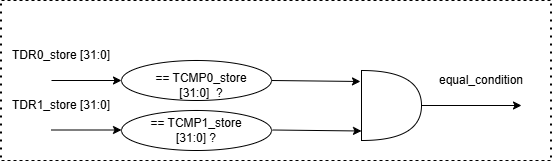

The diagram above was exported from draw.io. Its source (the exported page's mxGraphModel, read from the mxfile embedded in the PNG):
<mxGraphModel dx="1853" dy="587" grid="1" gridSize="10" guides="1" tooltips="1" connect="1" arrows="1" fold="1" page="1" pageScale="1" pageWidth="827" pageHeight="1169" math="0" shadow="0">
  <root>
    <mxCell id="0" />
    <mxCell id="1" parent="0" />
    <mxCell id="P2U8BC90XLEo3m524Dw7-1" parent="1" style="shape=or;whiteSpace=wrap;html=1;" value="" vertex="1">
      <mxGeometry height="70" width="60" x="360" y="120" as="geometry" />
    </mxCell>
    <mxCell id="P2U8BC90XLEo3m524Dw7-2" edge="1" parent="1" source="P2U8BC90XLEo3m524Dw7-4" style="endArrow=classic;html=1;rounded=0;entryX=-0.017;entryY=0.157;entryDx=0;entryDy=0;entryPerimeter=0;exitX=1;exitY=0.5;exitDx=0;exitDy=0;" target="P2U8BC90XLEo3m524Dw7-1" value="">
      <mxGeometry height="50" relative="1" width="50" as="geometry">
        <mxPoint x="280" y="135" as="sourcePoint" />
        <mxPoint x="440" y="240" as="targetPoint" />
      </mxGeometry>
    </mxCell>
    <mxCell id="P2U8BC90XLEo3m524Dw7-4" parent="1" style="ellipse;whiteSpace=wrap;html=1;" value="" vertex="1">
      <mxGeometry height="40" width="150" x="120" y="110" as="geometry" />
    </mxCell>
    <mxCell id="P2U8BC90XLEo3m524Dw7-5" parent="1" style="ellipse;whiteSpace=wrap;html=1;" value="" vertex="1">
      <mxGeometry height="40" width="150" x="120" y="160" as="geometry" />
    </mxCell>
    <mxCell id="P2U8BC90XLEo3m524Dw7-6" edge="1" parent="1" style="endArrow=classic;html=1;rounded=0;entryX=-0.017;entryY=0.157;entryDx=0;entryDy=0;entryPerimeter=0;exitX=1;exitY=0.5;exitDx=0;exitDy=0;" value="">
      <mxGeometry height="50" relative="1" width="50" as="geometry">
        <mxPoint x="271" y="179.5" as="sourcePoint" />
        <mxPoint x="360" y="180.5" as="targetPoint" />
      </mxGeometry>
    </mxCell>
    <mxCell id="P2U8BC90XLEo3m524Dw7-7" parent="1" style="text;html=1;whiteSpace=wrap;strokeColor=none;fillColor=none;align=center;verticalAlign=middle;rounded=0;" value="== TCMP0_store [31:0]&amp;nbsp; ?" vertex="1">
      <mxGeometry height="30" width="100" x="150" y="120" as="geometry" />
    </mxCell>
    <mxCell id="P2U8BC90XLEo3m524Dw7-8" parent="1" style="text;html=1;whiteSpace=wrap;strokeColor=none;fillColor=none;align=center;verticalAlign=middle;rounded=0;" value="== TCMP1_store [31:0] ?" vertex="1">
      <mxGeometry height="30" width="100" x="145" y="165" as="geometry" />
    </mxCell>
    <mxCell id="P2U8BC90XLEo3m524Dw7-9" edge="1" parent="1" style="endArrow=classic;html=1;rounded=0;entryX=0;entryY=0.5;entryDx=0;entryDy=0;" target="P2U8BC90XLEo3m524Dw7-4" value="">
      <mxGeometry height="50" relative="1" width="50" as="geometry">
        <mxPoint x="50" y="130" as="sourcePoint" />
        <mxPoint x="440" y="240" as="targetPoint" />
      </mxGeometry>
    </mxCell>
    <mxCell id="P2U8BC90XLEo3m524Dw7-10" edge="1" parent="1" style="endArrow=classic;html=1;rounded=0;entryX=0;entryY=0.5;entryDx=0;entryDy=0;" value="">
      <mxGeometry height="50" relative="1" width="50" as="geometry">
        <mxPoint x="50" y="179.5" as="sourcePoint" />
        <mxPoint x="120" y="179.5" as="targetPoint" />
      </mxGeometry>
    </mxCell>
    <mxCell id="P2U8BC90XLEo3m524Dw7-11" parent="1" style="text;html=1;whiteSpace=wrap;strokeColor=none;fillColor=none;align=center;verticalAlign=middle;rounded=0;" value="TDR0_store [31:0]" vertex="1">
      <mxGeometry height="30" width="120" y="90" as="geometry" />
    </mxCell>
    <mxCell id="P2U8BC90XLEo3m524Dw7-12" parent="1" style="text;html=1;whiteSpace=wrap;strokeColor=none;fillColor=none;align=center;verticalAlign=middle;rounded=0;" value="TDR1_store [31:0]" vertex="1">
      <mxGeometry height="30" width="120" y="140" as="geometry" />
    </mxCell>
    <mxCell id="P2U8BC90XLEo3m524Dw7-13" edge="1" parent="1" source="P2U8BC90XLEo3m524Dw7-1" style="endArrow=classic;html=1;rounded=0;exitX=1;exitY=0.5;exitDx=0;exitDy=0;exitPerimeter=0;" value="">
      <mxGeometry height="50" relative="1" width="50" as="geometry">
        <mxPoint x="390" y="290" as="sourcePoint" />
        <mxPoint x="520" y="155" as="targetPoint" />
      </mxGeometry>
    </mxCell>
    <mxCell id="P2U8BC90XLEo3m524Dw7-14" parent="1" style="text;html=1;whiteSpace=wrap;strokeColor=none;fillColor=none;align=center;verticalAlign=middle;rounded=0;" value="equal_condition" vertex="1">
      <mxGeometry height="30" width="60" x="450" y="115" as="geometry" />
    </mxCell>
    <mxCell id="P2U8BC90XLEo3m524Dw7-15" edge="1" parent="1" style="endArrow=none;dashed=1;html=1;dashPattern=1 3;strokeWidth=2;rounded=0;" value="">
      <mxGeometry height="50" relative="1" width="50" as="geometry">
        <mxPoint x="550" y="207.5" as="sourcePoint" />
        <mxPoint x="550" y="52.5" as="targetPoint" />
      </mxGeometry>
    </mxCell>
    <mxCell id="P2U8BC90XLEo3m524Dw7-16" edge="1" parent="1" style="endArrow=none;dashed=1;html=1;dashPattern=1 3;strokeWidth=2;rounded=0;" value="">
      <mxGeometry height="50" relative="1" width="50" as="geometry">
        <mxPoint y="207.5" as="sourcePoint" />
        <mxPoint y="52.5" as="targetPoint" />
      </mxGeometry>
    </mxCell>
    <mxCell id="P2U8BC90XLEo3m524Dw7-17" edge="1" parent="1" style="endArrow=none;dashed=1;html=1;rounded=0;" value="">
      <mxGeometry height="50" relative="1" width="50" as="geometry">
        <mxPoint y="210" as="sourcePoint" />
        <mxPoint x="550" y="210" as="targetPoint" />
      </mxGeometry>
    </mxCell>
    <mxCell id="P2U8BC90XLEo3m524Dw7-18" edge="1" parent="1" style="endArrow=none;dashed=1;html=1;rounded=0;" value="">
      <mxGeometry height="50" relative="1" width="50" as="geometry">
        <mxPoint y="50" as="sourcePoint" />
        <mxPoint x="550" y="50" as="targetPoint" />
      </mxGeometry>
    </mxCell>
  </root>
</mxGraphModel>